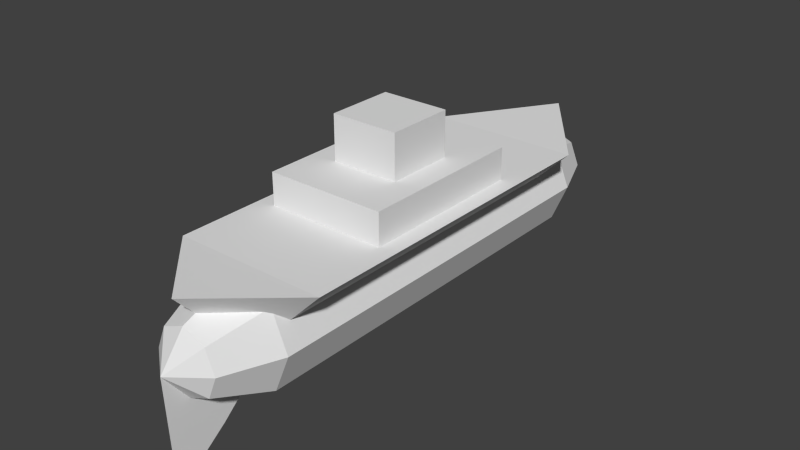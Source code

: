 # Source: test_airship.blend  (saved by Blender 2.75.0; exported with 4.5.12 LTS)
import bpy
from mathutils import Matrix  # noqa: F401  (used for matrix-valued properties, if any)

bpy.ops.wm.read_factory_settings(use_empty=True)
scene = bpy.context.scene
scene.name = 'Scene'

# ---- collections
col_collection_1 = bpy.data.collections.new('Collection 1'); scene.collection.children.link(col_collection_1)

# ---- world
world_world = bpy.data.worlds.new('World'); scene.world = world_world
world_world.color = (0.05088, 0.05088, 0.05088)
world_world.use_sun_shadow = False
world_world.sun_shadow_jitter_overblur = 0.0
world_world.cycles.sampling_method = 'MANUAL'
world_world.cycles.sample_map_resolution = 256

# ---- meshes
me_cylinder_001 = bpy.data.meshes.new('Cylinder.001')
me_cylinder_001.from_pydata([(-1.098, -1.55, 0.8691), (-1.098, -1.55, 1.606), (-1.098, 1.55, 0.8691), (-1.098, 1.55, 1.606), (1.098, -1.55, 0.8691), (1.098, -1.55, 1.606), (1.098, 1.55, 0.8691), (1.098, 1.55, 1.606), (0.0, 3.9, -1.0), (0.7071, 3.9, -0.7071), (1.0, 3.9, 1.192e-07), (0.7071, 3.9, 0.7071), (-8.742e-08, 3.9, 1.0), (-0.7071, 3.9, 0.7071), (-1.0, 3.9, 5.96e-08), (-0.7071, 3.9, -0.7071), (0.4243, 4.9, -0.4243), (-5.96e-09, 4.9, -0.6), (0.6, 4.9, 1.047e-07), (0.4243, 4.9, 0.4243), (-5.841e-08, 4.9, 0.6), (-0.4243, 4.9, 0.4243), (-0.6, 4.9, 6.891e-08), (-0.4243, 4.9, -0.4243), (-7.451e-09, 5.365, 5.215e-08), (1.0, -3.403, 1.192e-07), (0.7071, -3.403, -0.7071), (0.0, -3.403, -1.0), (0.7071, -3.403, 0.7071), (-8.742e-08, -3.403, 1.0), (-0.7071, -3.403, 0.7071), (-1.0, -3.403, 5.96e-08), (-0.7071, -3.403, -0.7071), (0.4243, -4.403, -0.4243), (-5.96e-09, -4.403, -0.6), (0.6, -4.403, 1.047e-07), (0.4243, -4.403, 0.4243), (-5.841e-08, -4.403, 0.6), (-0.4243, -4.403, 0.4243), (-0.6, -4.403, 6.891e-08), (-0.4243, -4.403, -0.4243), (-7.451e-09, -4.867, 5.215e-08), (-1.414, -3.151, 1.019), (1.414, -3.151, 1.019), (-1.414, 3.151, 1.019), (1.414, 3.151, 1.019), (1.788e-07, -3.151, -0.395), (0.0, 3.151, -0.395), (-4.47e-07, 5.032, 1.086), (5.96e-07, -4.54, 1.094), (-0.621, -0.621, 1.179), (-0.621, -0.621, 2.421), (-0.621, 0.621, 1.179), (-0.621, 0.621, 2.421), (0.621, -0.621, 1.179), (0.621, -0.621, 2.421), (0.621, 0.621, 1.179), (0.621, 0.621, 2.421), (-8.168e-17, -3.815, -1.368), (-1.331e-09, -4.338, -1.772), (-7.451e-09, -4.793, -1.765)], [], [(1, 3, 2, 0), (3, 7, 6, 2), (7, 5, 4, 6), (5, 1, 0, 4), (0, 2, 6, 4), (5, 7, 3, 1), (10, 9, 16, 18), (28, 36, 35, 25), (13, 12, 20, 21), (8, 15, 23, 17), (9, 8, 17, 16), (11, 10, 18, 19), (14, 13, 21, 22), (12, 11, 19, 20), (15, 14, 22, 23), (26, 33, 34, 27), (27, 34, 40, 32), (30, 38, 37, 29), (25, 35, 33, 26), (22, 21, 24), (20, 19, 24), (18, 16, 24), (23, 22, 24), (21, 20, 24), (19, 18, 24), (16, 17, 24), (17, 23, 24), (31, 39, 38, 30), (29, 37, 36, 28), (32, 40, 39, 31), (39, 41, 38), (37, 41, 36), (35, 41, 33), (40, 41, 39), (38, 41, 37), (36, 41, 35), (33, 41, 34), (34, 41, 40), (27, 8, 9, 26), (26, 9, 10, 25), (25, 10, 11, 28), (28, 11, 12, 29), (29, 12, 13, 30), (30, 13, 14, 31), (32, 15, 8, 27), (31, 14, 15, 32), (43, 45, 44, 42), (45, 43, 46, 47), (42, 44, 47, 46), (46, 43, 49), (45, 47, 48), (47, 44, 48), (44, 45, 48), (43, 42, 49), (42, 46, 49), (51, 53, 52, 50), (53, 57, 56, 52), (57, 55, 54, 56), (55, 51, 50, 54), (50, 52, 56, 54), (55, 57, 53, 51), (41, 60, 59, 34), (34, 59, 58, 27)])
_uv = me_cylinder_001.uv_layers.new(name='UVMap')
_uv.uv.foreach_set('vector', [0.8978, 0.2462, 0.8978, 0.0, 0.9559, 0.0, 0.9559, 0.2462, 0.8978, 0.4206, 0.8978, 0.2462, 0.9559, 0.2462, 0.9559, 0.4206, 0.9019, 0.651, 0.9019, 0.8972, 0.8437, 0.8972, 0.8437, 0.651, 0.17, 0.7605, 0.17, 0.9349, 0.1118, 0.9349, 0.1118, 0.7605, 0.8437, 0.651, 0.8437, 0.8972, 0.6703, 0.8972, 0.6703, 0.651, 0.3351, 0.9852, 0.3351, 0.739, 0.5086, 0.739, 0.5086, 0.9852, 0.6144, 0.07944, 0.5586, 0.07944, 0.5809, 0.0, 0.6144, 0.0, 0.6703, 0.6596, 0.6479, 0.739, 0.6144, 0.739, 0.6144, 0.6596, 0.3351, 0.07948, 0.2793, 0.07952, 0.2793, 2.527e-05, 0.3128, 0.0, 0.5027, 0.6596, 0.5586, 0.6596, 0.5362, 0.739, 0.5027, 0.739, 0.4468, 0.6596, 0.5027, 0.6596, 0.5027, 0.739, 0.4692, 0.739, 0.6703, 0.07944, 0.6144, 0.07944, 0.6144, 0.0, 0.6479, 0.0, 0.391, 0.07944, 0.3351, 0.07944, 0.3575, 0.0, 0.391, 0.0, 0.2793, 0.07952, 0.2234, 0.07948, 0.2458, 0.0, 0.2793, 2.527e-05, 0.4468, 0.07944, 0.391, 0.07944, 0.391, 0.0, 0.4245, 0.0, 0.4468, 0.07944, 0.4692, 0.0, 0.5027, 0.0, 0.5027, 0.07944, 0.5027, 0.07944, 0.5027, 0.0, 0.5362, 0.0, 0.5586, 0.07944, 0.3351, 0.6596, 0.3128, 0.739, 0.2793, 0.7391, 0.2793, 0.6597, 0.6144, 0.6596, 0.6144, 0.739, 0.5809, 0.739, 0.5586, 0.6596, 0.9275, 0.9258, 0.9019, 0.9, 0.9457, 0.8818, 0.9019, 0.8636, 0.9275, 0.8378, 0.9457, 0.8818, 0.9638, 0.8378, 0.9895, 0.8636, 0.9457, 0.8818, 0.9638, 0.9258, 0.9275, 0.9258, 0.9457, 0.8818, 0.9019, 0.9, 0.9019, 0.8636, 0.9457, 0.8818, 0.9275, 0.8378, 0.9638, 0.8378, 0.9457, 0.8818, 0.9895, 0.8636, 0.9895, 0.9, 0.9457, 0.8818, 0.9895, 0.9, 0.9638, 0.9258, 0.9457, 0.8818, 0.391, 0.6596, 0.391, 0.739, 0.3575, 0.739, 0.3351, 0.6596, 0.2793, 0.6597, 0.2793, 0.7391, 0.2458, 0.739, 0.2234, 0.6596, 0.4468, 0.6596, 0.4245, 0.739, 0.391, 0.739, 0.391, 0.6596, 0.9638, 0.7497, 0.9457, 0.7937, 0.9275, 0.7497, 0.9019, 0.7755, 0.9457, 0.7937, 0.9019, 0.812, 0.9275, 0.8378, 0.9457, 0.7937, 0.9638, 0.8378, 0.9895, 0.7755, 0.9457, 0.7937, 0.9638, 0.7497, 0.9275, 0.7497, 0.9457, 0.7937, 0.9019, 0.7755, 0.9019, 0.812, 0.9457, 0.7937, 0.9275, 0.8378, 0.9638, 0.8378, 0.9457, 0.7937, 0.9895, 0.812, 0.9895, 0.812, 0.9457, 0.7937, 0.9895, 0.7755, 0.5027, 0.07944, 0.5027, 0.6596, 0.4468, 0.6596, 0.4468, 0.07944, 0.5586, 0.6596, 0.5586, 0.07944, 0.6144, 0.07944, 0.6144, 0.6596, 0.6144, 0.6596, 0.6144, 0.07944, 0.6703, 0.07944, 0.6703, 0.6596, 0.2234, 0.6596, 0.2234, 0.07948, 0.2793, 0.07952, 0.2793, 0.6597, 0.2793, 0.6597, 0.2793, 0.07952, 0.3351, 0.07948, 0.3351, 0.6596, 0.3351, 0.6596, 0.3351, 0.07944, 0.391, 0.07944, 0.391, 0.6596, 0.5586, 0.07944, 0.5586, 0.6596, 0.5027, 0.6596, 0.5027, 0.07944, 0.391, 0.6596, 0.391, 0.07944, 0.4468, 0.07944, 0.4468, 0.6596, 4.708e-08, 0.6501, 0.0, 0.1494, 0.2234, 0.1494, 0.2234, 0.6501, 0.782, 0.1495, 0.7861, 0.6501, 0.6743, 0.651, 0.6703, 0.1504, 0.8978, 0.0, 0.8978, 0.5006, 0.7861, 0.5006, 0.7861, 3.788e-08, 0.6666, 0.8979, 0.5086, 0.8979, 0.5834, 0.8143, 0.782, 0.1495, 0.6703, 0.1504, 0.7861, 0.0, 0.3112, 0.9293, 0.2234, 0.8598, 0.3112, 0.7391, 0.2234, 0.1494, 0.0, 0.1494, 0.1117, 0.0, 4.708e-08, 0.6501, 0.2234, 0.6501, 0.1117, 0.7605, 0.6666, 0.739, 0.6666, 0.8979, 0.5834, 0.8143, 0.0, 1.0, 0.0, 0.9013, 0.09811, 0.9013, 0.09811, 1.0, 0.7861, 0.5993, 0.7861, 0.5006, 0.8842, 0.5006, 0.8842, 0.5993, 0.8842, 0.5006, 0.9823, 0.5006, 0.9823, 0.5993, 0.8842, 0.5993, 0.6703, 0.8972, 0.7684, 0.8972, 0.7684, 0.9959, 0.6703, 0.9959, 0.6067, 0.9966, 0.5086, 0.9966, 0.5086, 0.8979, 0.6067, 0.8979, 0.9019, 0.7497, 0.9019, 0.651, 1.0, 0.651, 1.0, 0.7497, 0.1118, 0.9013, 0.0, 0.8174, 0.01979, 0.7873, 0.09336, 0.844, 0.09336, 0.844, 0.01979, 0.7873, 0.06947, 0.771, 0.1118, 0.7605])
me_cylinder_001.use_remesh_preserve_volume = False
me_cylinder_001.use_remesh_preserve_attributes = False
me_cylinder_001.use_mirror_vertex_groups = False
me_cylinder_001.update()

# ---- objects
ob_cylinder = bpy.data.objects.new('Cylinder', me_cylinder_001)

# ---- transforms, parenting, visibility, modifiers, constraints
ob_cylinder.location = (0.0, 0.0, 0.0)
ob_cylinder.lineart.crease_threshold = 0.0

# ---- collection membership
col_collection_1.objects.link(ob_cylinder)

# ---- scene / render settings (as saved in the file)
scene.frame_start = 1; scene.frame_end = 250; scene.frame_set(1)
scene.render.engine = 'BLENDER_EEVEE_NEXT'
scene.render.resolution_percentage = 50
scene.render.dither_intensity = 0.0
scene.cycles.use_denoising = False
scene.cycles.samples = 10
scene.cycles.sampling_pattern = 'TABULATED_SOBOL'
scene.cycles.light_sampling_threshold = 0.0
scene.cycles.use_adaptive_sampling = False
scene.cycles.use_light_tree = False
scene.cycles.blur_glossy = 0.0
scene.cycles.pixel_filter_type = 'GAUSSIAN'
scene.cycles.sample_clamp_indirect = 0.0
scene.view_settings.view_transform = 'Standard'
bpy.context.view_layer.update()

# ---- added for rendering (the .blend has no active camera and no usable light): camera, sun
cam_auto = bpy.data.cameras.new('AutoCamera')
cam_auto.lens = 50.0
cam_auto.sensor_width = 36.0
cam_auto.clip_end = 1000.0
ob_auto_camera = bpy.data.objects.new('AutoCamera', cam_auto)
scene.collection.objects.link(ob_auto_camera)
ob_auto_camera.location = (10.5601, -12.4235, 8.77245)
ob_auto_camera.rotation_euler = (1.09748, -7.21219e-08, 0.694738)
scene.camera = ob_auto_camera
light_auto_sun = bpy.data.lights.new('AutoSun', 'SUN')
light_auto_sun.energy = 3.0
light_auto_sun.angle = 0.0523599
ob_auto_sun = bpy.data.objects.new('AutoSun', light_auto_sun)
scene.collection.objects.link(ob_auto_sun)
ob_auto_sun.rotation_euler = (0.872665, 0.174533, 0.523599)
bpy.context.view_layer.update()
